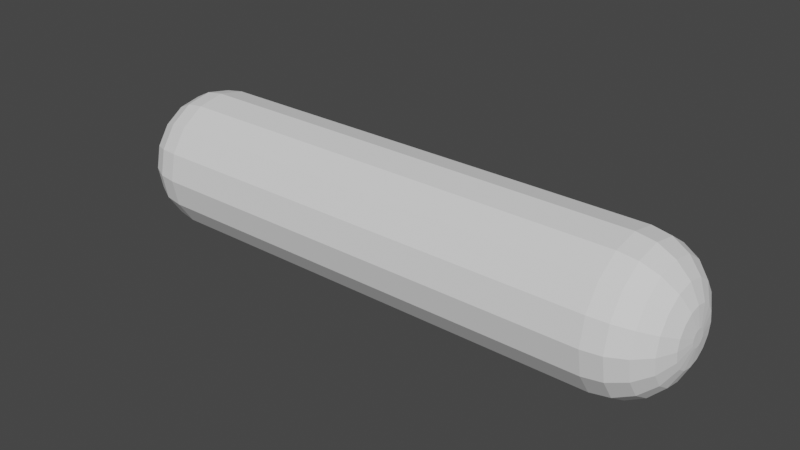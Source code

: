 # Source: 3dline.blend  (saved by Blender 3.4.6; exported with 4.5.12 LTS)
import bpy
from mathutils import Matrix  # noqa: F401  (used for matrix-valued properties, if any)

bpy.ops.wm.read_factory_settings(use_empty=True)
scene = bpy.context.scene
scene.name = 'Scene'

# ---- collections
col_collection = bpy.data.collections.new('Collection'); scene.collection.children.link(col_collection)

# ---- world
world_world = bpy.data.worlds.new('World'); scene.world = world_world
world_world.use_nodes = True; world_world.node_tree.nodes.clear()
_N = world_world.node_tree.nodes; _L = world_world.node_tree.links
n0 = _N.new('ShaderNodeOutputWorld'); n0.name = 'World Output'; n0.location = (300, 300)
n1 = _N.new('ShaderNodeBackground'); n1.name = 'Background'; n1.location = (10, 300)
n1.inputs[0].default_value = (0.05088, 0.05088, 0.05088, 1.0)
_L.new(n1.outputs[0], n0.inputs[0])
n0.is_active_output = True
world_world.color = (0.05088, 0.05088, 0.05088)
world_world.use_sun_shadow = False
world_world.sun_shadow_jitter_overblur = 0.0

# ---- meshes
me_cylinder = bpy.data.meshes.new('Cylinder')
me_cylinder.from_pydata([(0.0, 1.0, 0.0), (0.0, 0.9239, -0.3827), (0.0, 0.7071, -0.7071), (0.0, 0.3827, -0.9239), (0.0, 4.441e-16, -1.0), (0.0, -0.3827, -0.9239), (0.0, -0.7071, -0.7071), (0.0, -0.9239, -0.3827), (0.0, -1.0, 0.0), (0.0, -0.9239, 0.3827), (0.0, -0.7071, 0.7071), (0.0, -0.3827, 0.9239), (0.0, 4.441e-16, 1.0), (0.0, 0.3827, 0.9239), (0.0, 0.7071, 0.7071), (0.0, 0.9239, 0.3827), (4.133, 0.1188, -5.96e-08), (3.268, 1.0, 0.0), (4.09, 0.3911, -4.098e-08), (3.968, 0.6367, -2.608e-08), (3.776, 0.8317, -1.118e-08), (3.535, 0.9569, -3.725e-09), (4.133, 0.1097, -0.04545), (3.268, 0.9239, -0.3827), (4.09, 0.3613, -0.1497), (3.968, 0.5883, -0.2437), (3.776, 0.7684, -0.3183), (3.535, 0.884, -0.3662), (4.133, 0.08399, -0.08399), (3.268, 0.7071, -0.7071), (4.09, 0.2765, -0.2765), (3.968, 0.4502, -0.4502), (3.776, 0.5881, -0.5881), (3.535, 0.6766, -0.6766), (4.133, 0.04545, -0.1097), (3.268, 0.3827, -0.9239), (4.09, 0.1497, -0.3613), (3.968, 0.2437, -0.5883), (3.776, 0.3183, -0.7684), (3.535, 0.3662, -0.884), (4.133, 0.0, -0.1188), (3.268, 4.441e-16, -1.0), (4.09, 0.0, -0.3911), (3.968, 0.0, -0.6367), (3.776, 0.0, -0.8317), (3.535, 0.0, -0.9569), (4.133, -0.04545, -0.1097), (3.268, -0.3827, -0.9239), (4.09, -0.1497, -0.3613), (3.968, -0.2437, -0.5883), (3.776, -0.3183, -0.7684), (3.535, -0.3662, -0.884), (4.133, -0.08399, -0.08399), (3.268, -0.7071, -0.7071), (4.09, -0.2765, -0.2765), (3.968, -0.4502, -0.4502), (3.776, -0.5881, -0.5881), (3.535, -0.6766, -0.6766), (4.133, -0.1097, -0.04545), (3.268, -0.9239, -0.3827), (4.09, -0.3613, -0.1497), (3.968, -0.5883, -0.2437), (3.776, -0.7684, -0.3183), (3.535, -0.884, -0.3662), (4.133, -0.1188, -4.47e-08), (3.268, -1.0, 0.0), (4.09, -0.3911, -3.166e-08), (3.968, -0.6367, -1.863e-08), (3.776, -0.8317, -7.451e-09), (3.535, -0.9569, -1.863e-09), (4.133, -0.1097, 0.04545), (3.268, -0.9239, 0.3827), (4.09, -0.3613, 0.1497), (3.968, -0.5883, 0.2437), (3.776, -0.7684, 0.3183), (3.535, -0.884, 0.3662), (4.133, -0.08399, 0.08399), (3.268, -0.7071, 0.7071), (4.09, -0.2765, 0.2765), (3.968, -0.4502, 0.4502), (3.776, -0.5881, 0.5881), (3.535, -0.6766, 0.6766), (4.133, -0.04545, 0.1097), (3.268, -0.3827, 0.9239), (4.09, -0.1497, 0.3613), (3.968, -0.2437, 0.5883), (3.776, -0.3183, 0.7684), (3.535, -0.3662, 0.884), (4.133, 0.0, 0.1188), (3.268, 4.441e-16, 1.0), (4.09, 0.0, 0.3911), (3.968, 0.0, 0.6367), (3.776, 0.0, 0.8317), (3.535, 0.0, 0.9569), (4.133, 0.04545, 0.1097), (3.268, 0.3827, 0.9239), (4.09, 0.1497, 0.3613), (3.968, 0.2437, 0.5883), (3.776, 0.3183, 0.7684), (3.535, 0.3662, 0.884), (4.133, 0.08399, 0.08399), (3.268, 0.7071, 0.7071), (4.09, 0.2765, 0.2765), (3.968, 0.4502, 0.4502), (3.776, 0.5881, 0.5881), (3.535, 0.6766, 0.6766), (4.133, 0.1097, 0.04545), (3.268, 0.9239, 0.3827), (4.09, 0.3613, 0.1497), (3.968, 0.5883, 0.2437), (3.776, 0.7684, 0.3183), (3.535, 0.884, 0.3662), (-4.133, 0.1188, -5.96e-08), (-3.268, 1.0, 0.0), (-4.09, 0.3911, -4.098e-08), (-3.968, 0.6367, -2.608e-08), (-3.776, 0.8317, -1.118e-08), (-3.535, 0.9569, -3.725e-09), (-4.133, 0.1097, -0.04545), (-3.268, 0.9239, -0.3827), (-4.09, 0.3613, -0.1497), (-3.968, 0.5883, -0.2437), (-3.776, 0.7684, -0.3183), (-3.535, 0.884, -0.3662), (-4.133, 0.08399, -0.08399), (-3.268, 0.7071, -0.7071), (-4.09, 0.2765, -0.2765), (-3.968, 0.4502, -0.4502), (-3.776, 0.5881, -0.5881), (-3.535, 0.6766, -0.6766), (-4.133, 0.04545, -0.1097), (-3.268, 0.3827, -0.9239), (-4.09, 0.1497, -0.3613), (-3.968, 0.2437, -0.5883), (-3.776, 0.3183, -0.7684), (-3.535, 0.3662, -0.884), (-4.133, 0.0, -0.1188), (-3.268, 4.441e-16, -1.0), (-4.09, 0.0, -0.3911), (-3.968, 0.0, -0.6367), (-3.776, 0.0, -0.8317), (-3.535, 0.0, -0.9569), (-4.133, -0.04545, -0.1097), (-3.268, -0.3827, -0.9239), (-4.09, -0.1497, -0.3613), (-3.968, -0.2437, -0.5883), (-3.776, -0.3183, -0.7684), (-3.535, -0.3662, -0.884), (-4.133, -0.08399, -0.08399), (-3.268, -0.7071, -0.7071), (-4.09, -0.2765, -0.2765), (-3.968, -0.4502, -0.4502), (-3.776, -0.5881, -0.5881), (-3.535, -0.6766, -0.6766), (-4.133, -0.1097, -0.04545), (-3.268, -0.9239, -0.3827), (-4.09, -0.3613, -0.1497), (-3.968, -0.5883, -0.2437), (-3.776, -0.7684, -0.3183), (-3.535, -0.884, -0.3662), (-4.133, -0.1188, -4.47e-08), (-3.268, -1.0, 0.0), (-4.09, -0.3911, -3.166e-08), (-3.968, -0.6367, -1.863e-08), (-3.776, -0.8317, -7.451e-09), (-3.535, -0.9569, -1.863e-09), (-4.133, -0.1097, 0.04545), (-3.268, -0.9239, 0.3827), (-4.09, -0.3613, 0.1497), (-3.968, -0.5883, 0.2437), (-3.776, -0.7684, 0.3183), (-3.535, -0.884, 0.3662), (-4.133, -0.08399, 0.08399), (-3.268, -0.7071, 0.7071), (-4.09, -0.2765, 0.2765), (-3.968, -0.4502, 0.4502), (-3.776, -0.5881, 0.5881), (-3.535, -0.6766, 0.6766), (-4.133, -0.04545, 0.1097), (-3.268, -0.3827, 0.9239), (-4.09, -0.1497, 0.3613), (-3.968, -0.2437, 0.5883), (-3.776, -0.3183, 0.7684), (-3.535, -0.3662, 0.884), (-4.133, 0.0, 0.1188), (-3.268, 4.441e-16, 1.0), (-4.09, 0.0, 0.3911), (-3.968, 0.0, 0.6367), (-3.776, 0.0, 0.8317), (-3.535, 0.0, 0.9569), (-4.133, 0.04545, 0.1097), (-3.268, 0.3827, 0.9239), (-4.09, 0.1497, 0.3613), (-3.968, 0.2437, 0.5883), (-3.776, 0.3183, 0.7684), (-3.535, 0.3662, 0.884), (-4.133, 0.08399, 0.08399), (-3.268, 0.7071, 0.7071), (-4.09, 0.2765, 0.2765), (-3.968, 0.4502, 0.4502), (-3.776, 0.5881, 0.5881), (-3.535, 0.6766, 0.6766), (-4.133, 0.1097, 0.04545), (-3.268, 0.9239, 0.3827), (-4.09, 0.3613, 0.1497), (-3.968, 0.5883, 0.2437), (-3.776, 0.7684, 0.3183), (-3.535, 0.884, 0.3662)], [], [(15, 107, 17, 0), (2, 29, 35, 3), (3, 35, 41, 4), (4, 41, 47, 5), (5, 47, 53, 6), (6, 53, 59, 7), (7, 59, 65, 8), (8, 65, 71, 9), (9, 71, 77, 10), (10, 77, 83, 11), (11, 83, 89, 12), (12, 89, 95, 13), (13, 95, 101, 14), (14, 101, 107, 15), (0, 17, 23, 1), (1, 23, 29, 2), (0, 1, 2, 3, 4, 5, 6, 7, 8, 9, 10, 11, 12, 13, 14, 15), (23, 17, 21, 27), (27, 21, 20, 26), (26, 20, 19, 25), (25, 19, 18, 24), (24, 18, 16, 22), (29, 23, 27, 33), (33, 27, 26, 32), (32, 26, 25, 31), (31, 25, 24, 30), (30, 24, 22, 28), (35, 29, 33, 39), (39, 33, 32, 38), (38, 32, 31, 37), (37, 31, 30, 36), (36, 30, 28, 34), (41, 35, 39, 45), (45, 39, 38, 44), (44, 38, 37, 43), (43, 37, 36, 42), (42, 36, 34, 40), (47, 41, 45, 51), (51, 45, 44, 50), (50, 44, 43, 49), (49, 43, 42, 48), (48, 42, 40, 46), (53, 47, 51, 57), (57, 51, 50, 56), (56, 50, 49, 55), (55, 49, 48, 54), (54, 48, 46, 52), (59, 53, 57, 63), (63, 57, 56, 62), (62, 56, 55, 61), (61, 55, 54, 60), (60, 54, 52, 58), (65, 59, 63, 69), (69, 63, 62, 68), (68, 62, 61, 67), (67, 61, 60, 66), (66, 60, 58, 64), (71, 65, 69, 75), (75, 69, 68, 74), (74, 68, 67, 73), (73, 67, 66, 72), (72, 66, 64, 70), (77, 71, 75, 81), (81, 75, 74, 80), (80, 74, 73, 79), (79, 73, 72, 78), (78, 72, 70, 76), (83, 77, 81, 87), (87, 81, 80, 86), (86, 80, 79, 85), (85, 79, 78, 84), (84, 78, 76, 82), (89, 83, 87, 93), (93, 87, 86, 92), (92, 86, 85, 91), (91, 85, 84, 90), (90, 84, 82, 88), (95, 89, 93, 99), (99, 93, 92, 98), (98, 92, 91, 97), (97, 91, 90, 96), (96, 90, 88, 94), (101, 95, 99, 105), (105, 99, 98, 104), (104, 98, 97, 103), (103, 97, 96, 102), (102, 96, 94, 100), (107, 101, 105, 111), (111, 105, 104, 110), (110, 104, 103, 109), (109, 103, 102, 108), (108, 102, 100, 106), (17, 107, 111, 21), (21, 111, 110, 20), (20, 110, 109, 19), (19, 109, 108, 18), (18, 108, 106, 16), (22, 16, 106, 100, 94, 88, 82, 76, 70, 64, 58, 52, 46, 40, 34, 28), (15, 0, 113, 203), (2, 3, 131, 125), (3, 4, 137, 131), (4, 5, 143, 137), (5, 6, 149, 143), (6, 7, 155, 149), (7, 8, 161, 155), (8, 9, 167, 161), (9, 10, 173, 167), (10, 11, 179, 173), (11, 12, 185, 179), (12, 13, 191, 185), (13, 14, 197, 191), (14, 15, 203, 197), (0, 1, 119, 113), (1, 2, 125, 119), (119, 123, 117, 113), (123, 122, 116, 117), (122, 121, 115, 116), (121, 120, 114, 115), (120, 118, 112, 114), (125, 129, 123, 119), (129, 128, 122, 123), (128, 127, 121, 122), (127, 126, 120, 121), (126, 124, 118, 120), (131, 135, 129, 125), (135, 134, 128, 129), (134, 133, 127, 128), (133, 132, 126, 127), (132, 130, 124, 126), (137, 141, 135, 131), (141, 140, 134, 135), (140, 139, 133, 134), (139, 138, 132, 133), (138, 136, 130, 132), (143, 147, 141, 137), (147, 146, 140, 141), (146, 145, 139, 140), (145, 144, 138, 139), (144, 142, 136, 138), (149, 153, 147, 143), (153, 152, 146, 147), (152, 151, 145, 146), (151, 150, 144, 145), (150, 148, 142, 144), (155, 159, 153, 149), (159, 158, 152, 153), (158, 157, 151, 152), (157, 156, 150, 151), (156, 154, 148, 150), (161, 165, 159, 155), (165, 164, 158, 159), (164, 163, 157, 158), (163, 162, 156, 157), (162, 160, 154, 156), (167, 171, 165, 161), (171, 170, 164, 165), (170, 169, 163, 164), (169, 168, 162, 163), (168, 166, 160, 162), (173, 177, 171, 167), (177, 176, 170, 171), (176, 175, 169, 170), (175, 174, 168, 169), (174, 172, 166, 168), (179, 183, 177, 173), (183, 182, 176, 177), (182, 181, 175, 176), (181, 180, 174, 175), (180, 178, 172, 174), (185, 189, 183, 179), (189, 188, 182, 183), (188, 187, 181, 182), (187, 186, 180, 181), (186, 184, 178, 180), (191, 195, 189, 185), (195, 194, 188, 189), (194, 193, 187, 188), (193, 192, 186, 187), (192, 190, 184, 186), (197, 201, 195, 191), (201, 200, 194, 195), (200, 199, 193, 194), (199, 198, 192, 193), (198, 196, 190, 192), (203, 207, 201, 197), (207, 206, 200, 201), (206, 205, 199, 200), (205, 204, 198, 199), (204, 202, 196, 198), (113, 117, 207, 203), (117, 116, 206, 207), (116, 115, 205, 206), (115, 114, 204, 205), (114, 112, 202, 204), (118, 124, 130, 136, 142, 148, 154, 160, 166, 172, 178, 184, 190, 196, 202, 112)])
_uv = me_cylinder.uv_layers.new(name='UVMap')
_uv.uv.foreach_set('vector', [0.0625, 0.5, 0.0625, 0.7839, 0.0, 0.7839, 0.0, 0.5, 0.875, 0.5, 0.875, 0.7839, 0.8125, 0.7839, 0.8125, 0.5, 0.8125, 0.5, 0.8125, 0.7839, 0.75, 0.7839, 0.75, 0.5, 0.75, 0.5, 0.75, 0.7839, 0.6875, 0.7839, 0.6875, 0.5, 0.6875, 0.5, 0.6875, 0.7839, 0.625, 0.7839, 0.625, 0.5, 0.625, 0.5, 0.625, 0.7839, 0.5625, 0.7839, 0.5625, 0.5, 0.5625, 0.5, 0.5625, 0.7839, 0.5, 0.7839, 0.5, 0.5, 0.5, 0.5, 0.5, 0.7839, 0.4375, 0.7839, 0.4375, 0.5, 0.4375, 0.5, 0.4375, 0.7839, 0.375, 0.7839, 0.375, 0.5, 0.375, 0.5, 0.375, 0.7839, 0.3125, 0.7839, 0.3125, 0.5, 0.3125, 0.5, 0.3125, 0.7839, 0.25, 0.7839, 0.25, 0.5, 0.25, 0.5, 0.25, 0.7839, 0.1875, 0.7839, 0.1875, 0.5, 0.1875, 0.5, 0.1875, 0.7839, 0.125, 0.7839, 0.125, 0.5, 0.125, 0.5, 0.125, 0.7839, 0.0625, 0.7839, 0.0625, 0.5, 1.0, 0.5, 1.0, 0.7839, 0.9375, 0.7839, 0.9375, 0.5, 0.9375, 0.5, 0.9375, 0.7839, 0.875, 0.7839, 0.875, 0.5, 0.75, 0.49, 0.8418, 0.4717, 0.9197, 0.4197, 0.9717, 0.3418, 0.99, 0.25, 0.9717, 0.1582, 0.9197, 0.08029, 0.8418, 0.02827, 0.75, 0.01, 0.6582, 0.02827, 0.5803, 0.08029, 0.5283, 0.1582, 0.51, 0.25, 0.5283, 0.3418, 0.5803, 0.4197, 0.6582, 0.4717, 0.9375, 0.7839, 1.0, 0.7839, 0.9987, 0.8507, 0.9388, 0.8507, 0.9388, 0.8507, 0.9987, 0.8507, 0.9947, 0.9109, 0.9428, 0.9109, 0.9428, 0.9109, 0.9947, 0.9109, 0.9886, 1.0, 0.9489, 1.0, 0.3252, 0.475, 0.2667, 0.4867, 0.25, 0.3439, 0.2859, 0.3367, 0.2859, 0.3367, 0.25, 0.3439, 0.25, 0.2785, 0.2609, 0.2763, 0.875, 0.7839, 0.9375, 0.7839, 0.9362, 0.8507, 0.8763, 0.8507, 0.8763, 0.8507, 0.9362, 0.8507, 0.9322, 0.9109, 0.8803, 0.9109, 0.8803, 0.9109, 0.9322, 0.9109, 0.9261, 1.0, 0.8864, 1.0, 0.4056, 0.4292, 0.356, 0.4623, 0.2859, 0.3367, 0.3164, 0.3164, 0.3164, 0.3164, 0.2859, 0.3367, 0.2609, 0.2763, 0.2702, 0.2702, 0.8125, 0.7839, 0.875, 0.7839, 0.8737, 0.8507, 0.8138, 0.8507, 0.8138, 0.8507, 0.8737, 0.8507, 0.8697, 0.9109, 0.8178, 0.9109, 0.8178, 0.9109, 0.8697, 0.9109, 0.8636, 1.0, 0.8239, 1.0, 0.4623, 0.356, 0.4292, 0.4056, 0.3164, 0.3164, 0.3367, 0.2859, 0.3367, 0.2859, 0.3164, 0.3164, 0.2702, 0.2702, 0.2763, 0.2609, 0.75, 0.7839, 0.8125, 0.7839, 0.8112, 0.8507, 0.7513, 0.8507, 0.7513, 0.8507, 0.8112, 0.8507, 0.8072, 0.9109, 0.7553, 0.9109, 0.7553, 0.9109, 0.8072, 0.9109, 0.8011, 1.0, 0.7614, 1.0, 0.4867, 0.2667, 0.475, 0.3252, 0.3367, 0.2859, 0.3439, 0.25, 0.3439, 0.25, 0.3367, 0.2859, 0.2763, 0.2609, 0.2785, 0.25, 0.6875, 0.7839, 0.75, 0.7839, 0.7487, 0.8507, 0.6888, 0.8507, 0.6888, 0.8507, 0.7487, 0.8507, 0.7447, 0.9109, 0.6928, 0.9109, 0.6928, 0.9109, 0.7447, 0.9109, 0.7386, 1.0, 0.6989, 1.0, 0.475, 0.1748, 0.4867, 0.2333, 0.3439, 0.25, 0.3367, 0.2141, 0.3367, 0.2141, 0.3439, 0.25, 0.2785, 0.25, 0.2763, 0.2391, 0.625, 0.7839, 0.6875, 0.7839, 0.6862, 0.8507, 0.6263, 0.8507, 0.6263, 0.8507, 0.6862, 0.8507, 0.6822, 0.9109, 0.6303, 0.9109, 0.6303, 0.9109, 0.6822, 0.9109, 0.6761, 1.0, 0.6364, 1.0, 0.4292, 0.09444, 0.4623, 0.144, 0.3367, 0.2141, 0.3164, 0.1836, 0.3164, 0.1836, 0.3367, 0.2141, 0.2763, 0.2391, 0.2702, 0.2298, 0.5625, 0.7839, 0.625, 0.7839, 0.6237, 0.8507, 0.5638, 0.8507, 0.5638, 0.8507, 0.6237, 0.8507, 0.6197, 0.9109, 0.5678, 0.9109, 0.5678, 0.9109, 0.6197, 0.9109, 0.6136, 1.0, 0.5739, 1.0, 0.356, 0.03772, 0.4056, 0.07085, 0.3164, 0.1836, 0.2859, 0.1633, 0.2859, 0.1633, 0.3164, 0.1836, 0.2702, 0.2298, 0.2609, 0.2237, 0.5, 0.7839, 0.5625, 0.7839, 0.5612, 0.8507, 0.5013, 0.8507, 0.5013, 0.8507, 0.5612, 0.8507, 0.5572, 0.9109, 0.5053, 0.9109, 0.5053, 0.9109, 0.5572, 0.9109, 0.5511, 1.0, 0.5114, 1.0, 0.2667, 0.01332, 0.3252, 0.02495, 0.2859, 0.1633, 0.25, 0.1561, 0.25, 0.1561, 0.2859, 0.1633, 0.2609, 0.2237, 0.25, 0.2215, 0.4375, 0.7839, 0.5, 0.7839, 0.4987, 0.8507, 0.4388, 0.8507, 0.4388, 0.8507, 0.4987, 0.8507, 0.4947, 0.9109, 0.4428, 0.9109, 0.4428, 0.9109, 0.4947, 0.9109, 0.4886, 1.0, 0.4489, 1.0, 0.1748, 0.02495, 0.2333, 0.01332, 0.25, 0.1561, 0.2141, 0.1633, 0.2141, 0.1633, 0.25, 0.1561, 0.25, 0.2215, 0.2391, 0.2237, 0.375, 0.7839, 0.4375, 0.7839, 0.4362, 0.8507, 0.3763, 0.8507, 0.3763, 0.8507, 0.4362, 0.8507, 0.4322, 0.9109, 0.3803, 0.9109, 0.3803, 0.9109, 0.4322, 0.9109, 0.4261, 1.0, 0.3864, 1.0, 0.09444, 0.07085, 0.144, 0.03772, 0.2141, 0.1633, 0.1836, 0.1836, 0.1836, 0.1836, 0.2141, 0.1633, 0.2391, 0.2237, 0.2298, 0.2298, 0.3125, 0.7839, 0.375, 0.7839, 0.3737, 0.8507, 0.3138, 0.8507, 0.3138, 0.8507, 0.3737, 0.8507, 0.3697, 0.9109, 0.3178, 0.9109, 0.3178, 0.9109, 0.3697, 0.9109, 0.3636, 1.0, 0.3239, 1.0, 0.03772, 0.144, 0.07085, 0.09444, 0.1836, 0.1836, 0.1633, 0.2141, 0.1633, 0.2141, 0.1836, 0.1836, 0.2298, 0.2298, 0.2237, 0.2391, 0.25, 0.7839, 0.3125, 0.7839, 0.3112, 0.8507, 0.2513, 0.8507, 0.2513, 0.8507, 0.3112, 0.8507, 0.3072, 0.9109, 0.2553, 0.9109, 0.2553, 0.9109, 0.3072, 0.9109, 0.3011, 1.0, 0.2614, 1.0, 0.01332, 0.2333, 0.02495, 0.1748, 0.1633, 0.2141, 0.1561, 0.25, 0.1561, 0.25, 0.1633, 0.2141, 0.2237, 0.2391, 0.2215, 0.25, 0.1875, 0.7839, 0.25, 0.7839, 0.2487, 0.8507, 0.1888, 0.8507, 0.1888, 0.8507, 0.2487, 0.8507, 0.2447, 0.9109, 0.1928, 0.9109, 0.1928, 0.9109, 0.2447, 0.9109, 0.2386, 1.0, 0.1989, 1.0, 0.02495, 0.3252, 0.01332, 0.2667, 0.1561, 0.25, 0.1633, 0.2859, 0.1633, 0.2859, 0.1561, 0.25, 0.2215, 0.25, 0.2237, 0.2609, 0.125, 0.7839, 0.1875, 0.7839, 0.1862, 0.8507, 0.1263, 0.8507, 0.1263, 0.8507, 0.1862, 0.8507, 0.1822, 0.9109, 0.1303, 0.9109, 0.1303, 0.9109, 0.1822, 0.9109, 0.1761, 1.0, 0.1364, 1.0, 0.07085, 0.4056, 0.03772, 0.356, 0.1633, 0.2859, 0.1836, 0.3164, 0.1836, 0.3164, 0.1633, 0.2859, 0.2237, 0.2609, 0.2298, 0.2702, 0.0625, 0.7839, 0.125, 0.7839, 0.1237, 0.8507, 0.06385, 0.8507, 0.06385, 0.8507, 0.1237, 0.8507, 0.1197, 0.9109, 0.06776, 0.9109, 0.06776, 0.9109, 0.1197, 0.9109, 0.1136, 1.0, 0.07385, 1.0, 0.144, 0.4623, 0.09444, 0.4292, 0.1836, 0.3164, 0.2141, 0.3367, 0.2141, 0.3367, 0.1836, 0.3164, 0.2298, 0.2702, 0.2391, 0.2763, 0.0, 0.7839, 0.0625, 0.7839, 0.06115, 0.8507, 0.001348, 0.8507, 0.001348, 0.8507, 0.06115, 0.8507, 0.05724, 0.9109, 0.005259, 0.9109, 0.005259, 0.9109, 0.05724, 0.9109, 0.05115, 1.0, 0.01135, 1.0, 0.2333, 0.4867, 0.1748, 0.475, 0.2141, 0.3367, 0.25, 0.3439, 0.25, 0.3439, 0.2141, 0.3367, 0.2391, 0.2763, 0.25, 0.2785, 0.2609, 0.2763, 0.25, 0.2785, 0.2391, 0.2763, 0.2298, 0.2702, 0.2237, 0.2609, 0.2215, 0.25, 0.2237, 0.2391, 0.2298, 0.2298, 0.2391, 0.2237, 0.25, 0.2215, 0.2609, 0.2237, 0.2702, 0.2298, 0.2763, 0.2391, 0.2785, 0.25, 0.2763, 0.2609, 0.2702, 0.2702, 0.0625, 0.5, 0.0, 0.5, 0.0, 0.7839, 0.0625, 0.7839, 0.875, 0.5, 0.8125, 0.5, 0.8125, 0.7839, 0.875, 0.7839, 0.8125, 0.5, 0.75, 0.5, 0.75, 0.7839, 0.8125, 0.7839, 0.75, 0.5, 0.6875, 0.5, 0.6875, 0.7839, 0.75, 0.7839, 0.6875, 0.5, 0.625, 0.5, 0.625, 0.7839, 0.6875, 0.7839, 0.625, 0.5, 0.5625, 0.5, 0.5625, 0.7839, 0.625, 0.7839, 0.5625, 0.5, 0.5, 0.5, 0.5, 0.7839, 0.5625, 0.7839, 0.5, 0.5, 0.4375, 0.5, 0.4375, 0.7839, 0.5, 0.7839, 0.4375, 0.5, 0.375, 0.5, 0.375, 0.7839, 0.4375, 0.7839, 0.375, 0.5, 0.3125, 0.5, 0.3125, 0.7839, 0.375, 0.7839, 0.3125, 0.5, 0.25, 0.5, 0.25, 0.7839, 0.3125, 0.7839, 0.25, 0.5, 0.1875, 0.5, 0.1875, 0.7839, 0.25, 0.7839, 0.1875, 0.5, 0.125, 0.5, 0.125, 0.7839, 0.1875, 0.7839, 0.125, 0.5, 0.0625, 0.5, 0.0625, 0.7839, 0.125, 0.7839, 1.0, 0.5, 0.9375, 0.5, 0.9375, 0.7839, 1.0, 0.7839, 0.9375, 0.5, 0.875, 0.5, 0.875, 0.7839, 0.9375, 0.7839, 0.9375, 0.7839, 0.9388, 0.8507, 0.9987, 0.8507, 1.0, 0.7839, 0.9388, 0.8507, 0.9428, 0.9109, 0.9947, 0.9109, 0.9987, 0.8507, 0.9428, 0.9109, 0.9489, 1.0, 0.9886, 1.0, 0.9947, 0.9109, 0.3252, 0.475, 0.2859, 0.3367, 0.25, 0.3439, 0.2667, 0.4867, 0.2859, 0.3367, 0.2609, 0.2763, 0.25, 0.2785, 0.25, 0.3439, 0.875, 0.7839, 0.8763, 0.8507, 0.9362, 0.8507, 0.9375, 0.7839, 0.8763, 0.8507, 0.8803, 0.9109, 0.9322, 0.9109, 0.9362, 0.8507, 0.8803, 0.9109, 0.8864, 1.0, 0.9261, 1.0, 0.9322, 0.9109, 0.4056, 0.4292, 0.3164, 0.3164, 0.2859, 0.3367, 0.356, 0.4623, 0.3164, 0.3164, 0.2702, 0.2702, 0.2609, 0.2763, 0.2859, 0.3367, 0.8125, 0.7839, 0.8138, 0.8507, 0.8737, 0.8507, 0.875, 0.7839, 0.8138, 0.8507, 0.8178, 0.9109, 0.8697, 0.9109, 0.8737, 0.8507, 0.8178, 0.9109, 0.8239, 1.0, 0.8636, 1.0, 0.8697, 0.9109, 0.4623, 0.356, 0.3367, 0.2859, 0.3164, 0.3164, 0.4292, 0.4056, 0.3367, 0.2859, 0.2763, 0.2609, 0.2702, 0.2702, 0.3164, 0.3164, 0.75, 0.7839, 0.7513, 0.8507, 0.8112, 0.8507, 0.8125, 0.7839, 0.7513, 0.8507, 0.7553, 0.9109, 0.8072, 0.9109, 0.8112, 0.8507, 0.7553, 0.9109, 0.7614, 1.0, 0.8011, 1.0, 0.8072, 0.9109, 0.4867, 0.2667, 0.3439, 0.25, 0.3367, 0.2859, 0.475, 0.3252, 0.3439, 0.25, 0.2785, 0.25, 0.2763, 0.2609, 0.3367, 0.2859, 0.6875, 0.7839, 0.6888, 0.8507, 0.7487, 0.8507, 0.75, 0.7839, 0.6888, 0.8507, 0.6928, 0.9109, 0.7447, 0.9109, 0.7487, 0.8507, 0.6928, 0.9109, 0.6989, 1.0, 0.7386, 1.0, 0.7447, 0.9109, 0.475, 0.1748, 0.3367, 0.2141, 0.3439, 0.25, 0.4867, 0.2333, 0.3367, 0.2141, 0.2763, 0.2391, 0.2785, 0.25, 0.3439, 0.25, 0.625, 0.7839, 0.6263, 0.8507, 0.6862, 0.8507, 0.6875, 0.7839, 0.6263, 0.8507, 0.6303, 0.9109, 0.6822, 0.9109, 0.6862, 0.8507, 0.6303, 0.9109, 0.6364, 1.0, 0.6761, 1.0, 0.6822, 0.9109, 0.4292, 0.09444, 0.3164, 0.1836, 0.3367, 0.2141, 0.4623, 0.144, 0.3164, 0.1836, 0.2702, 0.2298, 0.2763, 0.2391, 0.3367, 0.2141, 0.5625, 0.7839, 0.5638, 0.8507, 0.6237, 0.8507, 0.625, 0.7839, 0.5638, 0.8507, 0.5678, 0.9109, 0.6197, 0.9109, 0.6237, 0.8507, 0.5678, 0.9109, 0.5739, 1.0, 0.6136, 1.0, 0.6197, 0.9109, 0.356, 0.03772, 0.2859, 0.1633, 0.3164, 0.1836, 0.4056, 0.07085, 0.2859, 0.1633, 0.2609, 0.2237, 0.2702, 0.2298, 0.3164, 0.1836, 0.5, 0.7839, 0.5013, 0.8507, 0.5612, 0.8507, 0.5625, 0.7839, 0.5013, 0.8507, 0.5053, 0.9109, 0.5572, 0.9109, 0.5612, 0.8507, 0.5053, 0.9109, 0.5114, 1.0, 0.5511, 1.0, 0.5572, 0.9109, 0.2667, 0.01332, 0.25, 0.1561, 0.2859, 0.1633, 0.3252, 0.02495, 0.25, 0.1561, 0.25, 0.2215, 0.2609, 0.2237, 0.2859, 0.1633, 0.4375, 0.7839, 0.4388, 0.8507, 0.4987, 0.8507, 0.5, 0.7839, 0.4388, 0.8507, 0.4428, 0.9109, 0.4947, 0.9109, 0.4987, 0.8507, 0.4428, 0.9109, 0.4489, 1.0, 0.4886, 1.0, 0.4947, 0.9109, 0.1748, 0.02495, 0.2141, 0.1633, 0.25, 0.1561, 0.2333, 0.01332, 0.2141, 0.1633, 0.2391, 0.2237, 0.25, 0.2215, 0.25, 0.1561, 0.375, 0.7839, 0.3763, 0.8507, 0.4362, 0.8507, 0.4375, 0.7839, 0.3763, 0.8507, 0.3803, 0.9109, 0.4322, 0.9109, 0.4362, 0.8507, 0.3803, 0.9109, 0.3864, 1.0, 0.4261, 1.0, 0.4322, 0.9109, 0.09444, 0.07085, 0.1836, 0.1836, 0.2141, 0.1633, 0.144, 0.03772, 0.1836, 0.1836, 0.2298, 0.2298, 0.2391, 0.2237, 0.2141, 0.1633, 0.3125, 0.7839, 0.3138, 0.8507, 0.3737, 0.8507, 0.375, 0.7839, 0.3138, 0.8507, 0.3178, 0.9109, 0.3697, 0.9109, 0.3737, 0.8507, 0.3178, 0.9109, 0.3239, 1.0, 0.3636, 1.0, 0.3697, 0.9109, 0.03772, 0.144, 0.1633, 0.2141, 0.1836, 0.1836, 0.07085, 0.09444, 0.1633, 0.2141, 0.2237, 0.2391, 0.2298, 0.2298, 0.1836, 0.1836, 0.25, 0.7839, 0.2513, 0.8507, 0.3112, 0.8507, 0.3125, 0.7839, 0.2513, 0.8507, 0.2553, 0.9109, 0.3072, 0.9109, 0.3112, 0.8507, 0.2553, 0.9109, 0.2614, 1.0, 0.3011, 1.0, 0.3072, 0.9109, 0.01332, 0.2333, 0.1561, 0.25, 0.1633, 0.2141, 0.02495, 0.1748, 0.1561, 0.25, 0.2215, 0.25, 0.2237, 0.2391, 0.1633, 0.2141, 0.1875, 0.7839, 0.1888, 0.8507, 0.2487, 0.8507, 0.25, 0.7839, 0.1888, 0.8507, 0.1928, 0.9109, 0.2447, 0.9109, 0.2487, 0.8507, 0.1928, 0.9109, 0.1989, 1.0, 0.2386, 1.0, 0.2447, 0.9109, 0.02495, 0.3252, 0.1633, 0.2859, 0.1561, 0.25, 0.01332, 0.2667, 0.1633, 0.2859, 0.2237, 0.2609, 0.2215, 0.25, 0.1561, 0.25, 0.125, 0.7839, 0.1263, 0.8507, 0.1862, 0.8507, 0.1875, 0.7839, 0.1263, 0.8507, 0.1303, 0.9109, 0.1822, 0.9109, 0.1862, 0.8507, 0.1303, 0.9109, 0.1364, 1.0, 0.1761, 1.0, 0.1822, 0.9109, 0.07085, 0.4056, 0.1836, 0.3164, 0.1633, 0.2859, 0.03772, 0.356, 0.1836, 0.3164, 0.2298, 0.2702, 0.2237, 0.2609, 0.1633, 0.2859, 0.0625, 0.7839, 0.06385, 0.8507, 0.1237, 0.8507, 0.125, 0.7839, 0.06385, 0.8507, 0.06776, 0.9109, 0.1197, 0.9109, 0.1237, 0.8507, 0.06776, 0.9109, 0.07385, 1.0, 0.1136, 1.0, 0.1197, 0.9109, 0.144, 0.4623, 0.2141, 0.3367, 0.1836, 0.3164, 0.09444, 0.4292, 0.2141, 0.3367, 0.2391, 0.2763, 0.2298, 0.2702, 0.1836, 0.3164, 0.0, 0.7839, 0.001348, 0.8507, 0.06115, 0.8507, 0.0625, 0.7839, 0.001348, 0.8507, 0.005259, 0.9109, 0.05724, 0.9109, 0.06115, 0.8507, 0.005259, 0.9109, 0.01135, 1.0, 0.05115, 1.0, 0.05724, 0.9109, 0.2333, 0.4867, 0.25, 0.3439, 0.2141, 0.3367, 0.1748, 0.475, 0.25, 0.3439, 0.25, 0.2785, 0.2391, 0.2763, 0.2141, 0.3367, 0.2609, 0.2763, 0.2702, 0.2702, 0.2763, 0.2609, 0.2785, 0.25, 0.2763, 0.2391, 0.2702, 0.2298, 0.2609, 0.2237, 0.25, 0.2215, 0.2391, 0.2237, 0.2298, 0.2298, 0.2237, 0.2391, 0.2215, 0.25, 0.2237, 0.2609, 0.2298, 0.2702, 0.2391, 0.2763, 0.25, 0.2785])
me_cylinder.update()

# ---- objects
ob_3dline = bpy.data.objects.new('3dline', me_cylinder)

# ---- transforms, parenting, visibility, modifiers, constraints
ob_3dline.location = (0.0, 0.0, 0.0)

# ---- collection membership
col_collection.objects.link(ob_3dline)

# ---- scene / render settings (as saved in the file)
scene.frame_start = 1; scene.frame_end = 250; scene.frame_set(1)
scene.render.engine = 'BLENDER_EEVEE_NEXT'
scene.cycles.sampling_pattern = 'TABULATED_SOBOL'
scene.cycles.use_light_tree = False
scene.view_settings.view_transform = 'Filmic'
bpy.context.view_layer.update()

# ---- added for rendering (the .blend has no active camera and no usable light): camera, sun
cam_auto = bpy.data.cameras.new('AutoCamera')
cam_auto.lens = 50.0
cam_auto.sensor_width = 36.0
cam_auto.clip_end = 1000.0
ob_auto_camera = bpy.data.objects.new('AutoCamera', cam_auto)
scene.collection.objects.link(ob_auto_camera)
ob_auto_camera.location = (8.08262, -9.69915, 6.4661)
ob_auto_camera.rotation_euler = (1.09748, -7.21219e-08, 0.694738)
scene.camera = ob_auto_camera
light_auto_sun = bpy.data.lights.new('AutoSun', 'SUN')
light_auto_sun.energy = 3.0
light_auto_sun.angle = 0.0523599
ob_auto_sun = bpy.data.objects.new('AutoSun', light_auto_sun)
scene.collection.objects.link(ob_auto_sun)
ob_auto_sun.rotation_euler = (0.872665, 0.174533, 0.523599)
bpy.context.view_layer.update()
